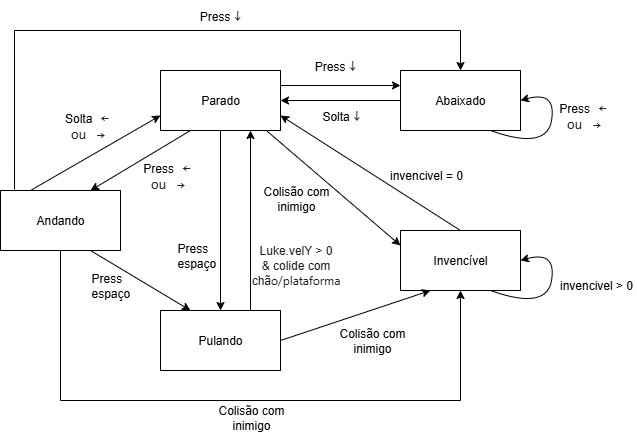

The diagram above was exported from draw.io. Its source (the exported page's mxGraphModel, read from the mxfile embedded in the PNG):
<mxGraphModel dx="1026" dy="507" grid="1" gridSize="10" guides="1" tooltips="1" connect="1" arrows="1" fold="1" page="1" pageScale="1" pageWidth="827" pageHeight="1169" math="0" shadow="0">
  <root>
    <mxCell id="0" />
    <mxCell id="1" parent="0" />
    <mxCell id="B0NhOjXOu5Iy0YZc42MO-2" value="Invencível" style="rounded=0;whiteSpace=wrap;html=1;" vertex="1" parent="1">
      <mxGeometry x="554" y="350" width="120" height="60" as="geometry" />
    </mxCell>
    <mxCell id="B0NhOjXOu5Iy0YZc42MO-3" value="Pulando" style="rounded=0;whiteSpace=wrap;html=1;" vertex="1" parent="1">
      <mxGeometry x="314" y="430" width="120" height="60" as="geometry" />
    </mxCell>
    <mxCell id="B0NhOjXOu5Iy0YZc42MO-4" value="Abaixado" style="rounded=0;whiteSpace=wrap;html=1;" vertex="1" parent="1">
      <mxGeometry x="554" y="190" width="120" height="60" as="geometry" />
    </mxCell>
    <mxCell id="B0NhOjXOu5Iy0YZc42MO-5" value="Andando" style="rounded=0;whiteSpace=wrap;html=1;" vertex="1" parent="1">
      <mxGeometry x="154" y="310" width="120" height="60" as="geometry" />
    </mxCell>
    <mxCell id="B0NhOjXOu5Iy0YZc42MO-6" value="Parado" style="rounded=0;whiteSpace=wrap;html=1;" vertex="1" parent="1">
      <mxGeometry x="314" y="190" width="120" height="60" as="geometry" />
    </mxCell>
    <mxCell id="B0NhOjXOu5Iy0YZc42MO-7" value="" style="endArrow=classic;html=1;rounded=0;exitX=0.25;exitY=1;exitDx=0;exitDy=0;entryX=0.75;entryY=0;entryDx=0;entryDy=0;" edge="1" parent="1" source="B0NhOjXOu5Iy0YZc42MO-6" target="B0NhOjXOu5Iy0YZc42MO-5">
      <mxGeometry width="50" height="50" relative="1" as="geometry">
        <mxPoint x="384" y="340" as="sourcePoint" />
        <mxPoint x="434" y="290" as="targetPoint" />
      </mxGeometry>
    </mxCell>
    <mxCell id="B0NhOjXOu5Iy0YZc42MO-8" value="&lt;span&gt;Press&amp;nbsp;&lt;code style=&quot;box-sizing: border-box; font-family: &amp;quot;Monaspace Neon&amp;quot;, ui-monospace, SFMono-Regular, &amp;quot;SF Mono&amp;quot;, Menlo, Consolas, &amp;quot;Liberation Mono&amp;quot;, monospace; font-size: 13.6px; tab-size: 4; padding: 0.2em 0.4em; margin: 0px; white-space-collapse: break-spaces; border-radius: 6px; color: rgb(31, 35, 40); text-align: start;&quot;&gt;← ou&lt;/code&gt;&lt;code style=&quot;box-sizing: border-box; font-family: &amp;quot;Monaspace Neon&amp;quot;, ui-monospace, SFMono-Regular, &amp;quot;SF Mono&amp;quot;, Menlo, Consolas, &amp;quot;Liberation Mono&amp;quot;, monospace; font-size: 13.6px; tab-size: 4; padding: 0.2em 0.4em; margin: 0px; white-space-collapse: break-spaces; border-radius: 6px; color: rgb(31, 35, 40); text-align: start;&quot;&gt;→&lt;/code&gt;&lt;/span&gt;" style="text;html=1;align=center;verticalAlign=middle;whiteSpace=wrap;rounded=0;" vertex="1" parent="1">
      <mxGeometry x="294" y="280" width="60" height="30" as="geometry" />
    </mxCell>
    <mxCell id="B0NhOjXOu5Iy0YZc42MO-9" value="" style="endArrow=classic;html=1;rounded=0;exitX=1;exitY=0.25;exitDx=0;exitDy=0;entryX=0;entryY=0.25;entryDx=0;entryDy=0;" edge="1" parent="1" source="B0NhOjXOu5Iy0YZc42MO-6" target="B0NhOjXOu5Iy0YZc42MO-4">
      <mxGeometry width="50" height="50" relative="1" as="geometry">
        <mxPoint x="384" y="340" as="sourcePoint" />
        <mxPoint x="434" y="290" as="targetPoint" />
      </mxGeometry>
    </mxCell>
    <mxCell id="B0NhOjXOu5Iy0YZc42MO-10" value="&lt;span&gt;Press&amp;nbsp;&lt;span style=&quot;color: rgb(31, 35, 40); font-family: &amp;quot;Monaspace Neon&amp;quot;, ui-monospace, SFMono-Regular, &amp;quot;SF Mono&amp;quot;, Menlo, Consolas, &amp;quot;Liberation Mono&amp;quot;, monospace; font-size: 13.6px; text-align: start; white-space-collapse: break-spaces;&quot;&gt;↓&lt;/span&gt;&lt;/span&gt;" style="text;html=1;align=center;verticalAlign=middle;whiteSpace=wrap;rounded=0;" vertex="1" parent="1">
      <mxGeometry x="454" y="170" width="70" height="30" as="geometry" />
    </mxCell>
    <mxCell id="B0NhOjXOu5Iy0YZc42MO-11" value="" style="endArrow=classic;html=1;rounded=0;exitX=0.5;exitY=1;exitDx=0;exitDy=0;entryX=0.5;entryY=0;entryDx=0;entryDy=0;" edge="1" parent="1" source="B0NhOjXOu5Iy0YZc42MO-6" target="B0NhOjXOu5Iy0YZc42MO-3">
      <mxGeometry width="50" height="50" relative="1" as="geometry">
        <mxPoint x="384" y="340" as="sourcePoint" />
        <mxPoint x="434" y="290" as="targetPoint" />
      </mxGeometry>
    </mxCell>
    <mxCell id="B0NhOjXOu5Iy0YZc42MO-12" value="&lt;div style=&quot;text-align: start;&quot;&gt;&lt;span style=&quot;background-color: transparent; color: light-dark(rgb(0, 0, 0), rgb(255, 255, 255));&quot;&gt;Press espaço&lt;/span&gt;&lt;/div&gt;" style="text;html=1;align=center;verticalAlign=middle;whiteSpace=wrap;rounded=0;" vertex="1" parent="1">
      <mxGeometry x="330" y="360" width="50" height="30" as="geometry" />
    </mxCell>
    <mxCell id="B0NhOjXOu5Iy0YZc42MO-13" value="" style="endArrow=classic;html=1;rounded=0;exitX=0.889;exitY=1.012;exitDx=0;exitDy=0;entryX=0;entryY=0.25;entryDx=0;entryDy=0;exitPerimeter=0;" edge="1" parent="1" source="B0NhOjXOu5Iy0YZc42MO-6" target="B0NhOjXOu5Iy0YZc42MO-2">
      <mxGeometry width="50" height="50" relative="1" as="geometry">
        <mxPoint x="384" y="340" as="sourcePoint" />
        <mxPoint x="434" y="290" as="targetPoint" />
      </mxGeometry>
    </mxCell>
    <mxCell id="B0NhOjXOu5Iy0YZc42MO-14" value="Colisão com inimigo" style="text;html=1;align=center;verticalAlign=middle;whiteSpace=wrap;rounded=0;" vertex="1" parent="1">
      <mxGeometry x="415.5" y="303" width="70" height="30" as="geometry" />
    </mxCell>
    <mxCell id="B0NhOjXOu5Iy0YZc42MO-15" value="" style="endArrow=classic;html=1;rounded=0;exitX=0.25;exitY=0;exitDx=0;exitDy=0;entryX=0;entryY=0.75;entryDx=0;entryDy=0;" edge="1" parent="1" source="B0NhOjXOu5Iy0YZc42MO-5" target="B0NhOjXOu5Iy0YZc42MO-6">
      <mxGeometry width="50" height="50" relative="1" as="geometry">
        <mxPoint x="384" y="340" as="sourcePoint" />
        <mxPoint x="434" y="290" as="targetPoint" />
      </mxGeometry>
    </mxCell>
    <mxCell id="B0NhOjXOu5Iy0YZc42MO-16" value="&lt;span&gt;Solta&amp;nbsp;&lt;code style=&quot;box-sizing: border-box; font-family: &amp;quot;Monaspace Neon&amp;quot;, ui-monospace, SFMono-Regular, &amp;quot;SF Mono&amp;quot;, Menlo, Consolas, &amp;quot;Liberation Mono&amp;quot;, monospace; font-size: 13.6px; tab-size: 4; padding: 0.2em 0.4em; margin: 0px; white-space-collapse: break-spaces; border-radius: 6px; color: rgb(31, 35, 40); text-align: start;&quot;&gt;← ou&lt;/code&gt;&lt;code style=&quot;box-sizing: border-box; font-family: &amp;quot;Monaspace Neon&amp;quot;, ui-monospace, SFMono-Regular, &amp;quot;SF Mono&amp;quot;, Menlo, Consolas, &amp;quot;Liberation Mono&amp;quot;, monospace; font-size: 13.6px; tab-size: 4; padding: 0.2em 0.4em; margin: 0px; white-space-collapse: break-spaces; border-radius: 6px; color: rgb(31, 35, 40); text-align: start;&quot;&gt;→&lt;/code&gt;&lt;/span&gt;" style="text;html=1;align=center;verticalAlign=middle;whiteSpace=wrap;rounded=0;" vertex="1" parent="1">
      <mxGeometry x="214" y="230" width="60" height="30" as="geometry" />
    </mxCell>
    <mxCell id="B0NhOjXOu5Iy0YZc42MO-17" value="" style="endArrow=classic;html=1;rounded=0;exitX=0.117;exitY=-0.017;exitDx=0;exitDy=0;exitPerimeter=0;entryX=0.5;entryY=0;entryDx=0;entryDy=0;" edge="1" parent="1" source="B0NhOjXOu5Iy0YZc42MO-5" target="B0NhOjXOu5Iy0YZc42MO-4">
      <mxGeometry width="50" height="50" relative="1" as="geometry">
        <mxPoint x="384" y="340" as="sourcePoint" />
        <mxPoint x="434" y="290" as="targetPoint" />
        <Array as="points">
          <mxPoint x="168" y="150" />
          <mxPoint x="614" y="150" />
        </Array>
      </mxGeometry>
    </mxCell>
    <mxCell id="B0NhOjXOu5Iy0YZc42MO-18" value="&lt;span&gt;Press&amp;nbsp;&lt;span style=&quot;color: rgb(31, 35, 40); font-family: &amp;quot;Monaspace Neon&amp;quot;, ui-monospace, SFMono-Regular, &amp;quot;SF Mono&amp;quot;, Menlo, Consolas, &amp;quot;Liberation Mono&amp;quot;, monospace; font-size: 13.6px; text-align: start; white-space-collapse: break-spaces;&quot;&gt;↓&lt;/span&gt;&lt;/span&gt;" style="text;html=1;align=center;verticalAlign=middle;whiteSpace=wrap;rounded=0;" vertex="1" parent="1">
      <mxGeometry x="339" y="120" width="70" height="30" as="geometry" />
    </mxCell>
    <mxCell id="B0NhOjXOu5Iy0YZc42MO-19" value="" style="endArrow=classic;html=1;rounded=0;exitX=0.75;exitY=1;exitDx=0;exitDy=0;entryX=0.25;entryY=0;entryDx=0;entryDy=0;" edge="1" parent="1" source="B0NhOjXOu5Iy0YZc42MO-5" target="B0NhOjXOu5Iy0YZc42MO-3">
      <mxGeometry width="50" height="50" relative="1" as="geometry">
        <mxPoint x="410" y="390" as="sourcePoint" />
        <mxPoint x="460" y="340" as="targetPoint" />
      </mxGeometry>
    </mxCell>
    <mxCell id="B0NhOjXOu5Iy0YZc42MO-20" value="&lt;div style=&quot;text-align: start;&quot;&gt;&lt;span style=&quot;background-color: transparent; color: light-dark(rgb(0, 0, 0), rgb(255, 255, 255));&quot;&gt;Press espaço&lt;/span&gt;&lt;/div&gt;" style="text;html=1;align=center;verticalAlign=middle;whiteSpace=wrap;rounded=0;" vertex="1" parent="1">
      <mxGeometry x="244" y="390" width="50" height="30" as="geometry" />
    </mxCell>
    <mxCell id="B0NhOjXOu5Iy0YZc42MO-21" value="" style="endArrow=classic;html=1;rounded=0;entryX=0.5;entryY=1;entryDx=0;entryDy=0;exitX=0.5;exitY=1;exitDx=0;exitDy=0;" edge="1" parent="1" source="B0NhOjXOu5Iy0YZc42MO-5" target="B0NhOjXOu5Iy0YZc42MO-2">
      <mxGeometry width="50" height="50" relative="1" as="geometry">
        <mxPoint x="200" y="400" as="sourcePoint" />
        <mxPoint x="460" y="340" as="targetPoint" />
        <Array as="points">
          <mxPoint x="214" y="520" />
          <mxPoint x="614" y="520" />
        </Array>
      </mxGeometry>
    </mxCell>
    <mxCell id="B0NhOjXOu5Iy0YZc42MO-22" value="Colisão com inimigo" style="text;html=1;align=center;verticalAlign=middle;whiteSpace=wrap;rounded=0;" vertex="1" parent="1">
      <mxGeometry x="370" y="522" width="70" height="30" as="geometry" />
    </mxCell>
    <mxCell id="B0NhOjXOu5Iy0YZc42MO-23" value="" style="endArrow=classic;html=1;rounded=0;exitX=0;exitY=0.5;exitDx=0;exitDy=0;entryX=1;entryY=0.5;entryDx=0;entryDy=0;" edge="1" parent="1" source="B0NhOjXOu5Iy0YZc42MO-4" target="B0NhOjXOu5Iy0YZc42MO-6">
      <mxGeometry width="50" height="50" relative="1" as="geometry">
        <mxPoint x="410" y="340" as="sourcePoint" />
        <mxPoint x="460" y="290" as="targetPoint" />
      </mxGeometry>
    </mxCell>
    <mxCell id="B0NhOjXOu5Iy0YZc42MO-24" value="&lt;span&gt;Solta&amp;nbsp;&lt;span style=&quot;color: rgb(31, 35, 40); font-family: &amp;quot;Monaspace Neon&amp;quot;, ui-monospace, SFMono-Regular, &amp;quot;SF Mono&amp;quot;, Menlo, Consolas, &amp;quot;Liberation Mono&amp;quot;, monospace; font-size: 13.6px; text-align: start; white-space-collapse: break-spaces;&quot;&gt;↓&lt;/span&gt;&lt;/span&gt;" style="text;html=1;align=center;verticalAlign=middle;whiteSpace=wrap;rounded=0;" vertex="1" parent="1">
      <mxGeometry x="460" y="220" width="70" height="30" as="geometry" />
    </mxCell>
    <mxCell id="B0NhOjXOu5Iy0YZc42MO-25" value="" style="curved=1;endArrow=classic;html=1;rounded=0;exitX=0.75;exitY=1;exitDx=0;exitDy=0;entryX=1;entryY=0.5;entryDx=0;entryDy=0;" edge="1" parent="1" source="B0NhOjXOu5Iy0YZc42MO-4" target="B0NhOjXOu5Iy0YZc42MO-4">
      <mxGeometry width="50" height="50" relative="1" as="geometry">
        <mxPoint x="690" y="260" as="sourcePoint" />
        <mxPoint x="740" y="210" as="targetPoint" />
        <Array as="points">
          <mxPoint x="700" y="270" />
          <mxPoint x="710" y="210" />
        </Array>
      </mxGeometry>
    </mxCell>
    <mxCell id="B0NhOjXOu5Iy0YZc42MO-26" value="&lt;span&gt;Press&amp;nbsp;&lt;code style=&quot;box-sizing: border-box; font-family: &amp;quot;Monaspace Neon&amp;quot;, ui-monospace, SFMono-Regular, &amp;quot;SF Mono&amp;quot;, Menlo, Consolas, &amp;quot;Liberation Mono&amp;quot;, monospace; font-size: 13.6px; tab-size: 4; padding: 0.2em 0.4em; margin: 0px; white-space-collapse: break-spaces; border-radius: 6px; color: rgb(31, 35, 40); text-align: start;&quot;&gt;← ou&lt;/code&gt;&lt;code style=&quot;box-sizing: border-box; font-family: &amp;quot;Monaspace Neon&amp;quot;, ui-monospace, SFMono-Regular, &amp;quot;SF Mono&amp;quot;, Menlo, Consolas, &amp;quot;Liberation Mono&amp;quot;, monospace; font-size: 13.6px; tab-size: 4; padding: 0.2em 0.4em; margin: 0px; white-space-collapse: break-spaces; border-radius: 6px; color: rgb(31, 35, 40); text-align: start;&quot;&gt;→&lt;/code&gt;&lt;/span&gt;" style="text;html=1;align=center;verticalAlign=middle;whiteSpace=wrap;rounded=0;" vertex="1" parent="1">
      <mxGeometry x="710" y="220" width="60" height="30" as="geometry" />
    </mxCell>
    <mxCell id="B0NhOjXOu5Iy0YZc42MO-27" value="" style="endArrow=classic;html=1;rounded=0;exitX=0.75;exitY=0;exitDx=0;exitDy=0;entryX=0.75;entryY=1;entryDx=0;entryDy=0;" edge="1" parent="1" source="B0NhOjXOu5Iy0YZc42MO-3" target="B0NhOjXOu5Iy0YZc42MO-6">
      <mxGeometry width="50" height="50" relative="1" as="geometry">
        <mxPoint x="410" y="340" as="sourcePoint" />
        <mxPoint x="460" y="290" as="targetPoint" />
      </mxGeometry>
    </mxCell>
    <mxCell id="B0NhOjXOu5Iy0YZc42MO-29" value="&lt;font&gt;&lt;code style=&quot;box-sizing: border-box; tab-size: 4; padding: 0.2em 0.4em; margin: 0px; white-space-collapse: break-spaces; border-radius: 6px; color: rgb(31, 35, 40); text-align: start;&quot;&gt;&lt;font face=&quot;Helvetica&quot;&gt;Luke.velY &amp;gt; 0&lt;/font&gt;&lt;/code&gt;&lt;/font&gt;&lt;div&gt;&lt;font&gt;&lt;span style=&quot;font-family: Helvetica; color: rgb(31, 35, 40); text-align: start;&quot;&gt;&amp;amp; colide com chã&lt;/span&gt;&lt;span style=&quot;color: rgb(31, 35, 40); font-family: -apple-system, BlinkMacSystemFont, &amp;quot;Segoe UI&amp;quot;, &amp;quot;Noto Sans&amp;quot;, Helvetica, Arial, sans-serif, &amp;quot;Apple Color Emoji&amp;quot;, &amp;quot;Segoe UI Emoji&amp;quot;; text-align: start;&quot;&gt;o/plataforma&lt;/span&gt;&lt;/font&gt;&lt;/div&gt;" style="text;html=1;align=center;verticalAlign=middle;whiteSpace=wrap;rounded=0;" vertex="1" parent="1">
      <mxGeometry x="409" y="370" width="81" height="30" as="geometry" />
    </mxCell>
    <mxCell id="B0NhOjXOu5Iy0YZc42MO-30" value="" style="endArrow=classic;html=1;rounded=0;exitX=1;exitY=0.5;exitDx=0;exitDy=0;entryX=0.25;entryY=1;entryDx=0;entryDy=0;" edge="1" parent="1" source="B0NhOjXOu5Iy0YZc42MO-3" target="B0NhOjXOu5Iy0YZc42MO-2">
      <mxGeometry width="50" height="50" relative="1" as="geometry">
        <mxPoint x="400" y="360" as="sourcePoint" />
        <mxPoint x="450" y="310" as="targetPoint" />
      </mxGeometry>
    </mxCell>
    <mxCell id="B0NhOjXOu5Iy0YZc42MO-31" value="Colisão com inimigo" style="text;html=1;align=center;verticalAlign=middle;whiteSpace=wrap;rounded=0;" vertex="1" parent="1">
      <mxGeometry x="491" y="445" width="70" height="30" as="geometry" />
    </mxCell>
    <mxCell id="B0NhOjXOu5Iy0YZc42MO-32" value="" style="curved=1;endArrow=classic;html=1;rounded=0;exitX=0.75;exitY=1;exitDx=0;exitDy=0;entryX=1;entryY=0.5;entryDx=0;entryDy=0;" edge="1" parent="1">
      <mxGeometry width="50" height="50" relative="1" as="geometry">
        <mxPoint x="644" y="410" as="sourcePoint" />
        <mxPoint x="674" y="380" as="targetPoint" />
        <Array as="points">
          <mxPoint x="700" y="430" />
          <mxPoint x="710" y="370" />
        </Array>
      </mxGeometry>
    </mxCell>
    <mxCell id="B0NhOjXOu5Iy0YZc42MO-33" value="invencivel &amp;gt; 0" style="text;html=1;align=center;verticalAlign=middle;whiteSpace=wrap;rounded=0;" vertex="1" parent="1">
      <mxGeometry x="710" y="390" width="80" height="30" as="geometry" />
    </mxCell>
    <mxCell id="B0NhOjXOu5Iy0YZc42MO-34" value="" style="endArrow=classic;html=1;rounded=0;exitX=0.5;exitY=0;exitDx=0;exitDy=0;entryX=1;entryY=0.75;entryDx=0;entryDy=0;" edge="1" parent="1" source="B0NhOjXOu5Iy0YZc42MO-2" target="B0NhOjXOu5Iy0YZc42MO-6">
      <mxGeometry width="50" height="50" relative="1" as="geometry">
        <mxPoint x="400" y="360" as="sourcePoint" />
        <mxPoint x="450" y="310" as="targetPoint" />
      </mxGeometry>
    </mxCell>
    <mxCell id="B0NhOjXOu5Iy0YZc42MO-35" value="invencivel = 0" style="text;html=1;align=center;verticalAlign=middle;whiteSpace=wrap;rounded=0;" vertex="1" parent="1">
      <mxGeometry x="540" y="280" width="80" height="30" as="geometry" />
    </mxCell>
  </root>
</mxGraphModel>